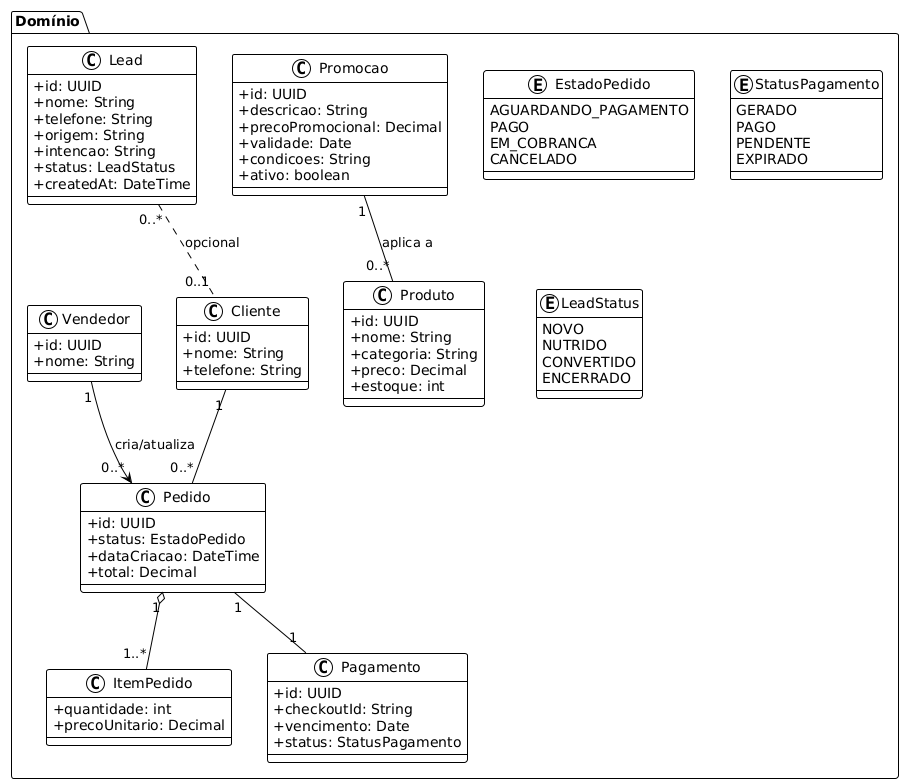

The diagram above was rendered by PlantUML. Its source (embedded in the PNG):
@startuml
!theme plain
skinparam classAttributeIconSize 0
skinparam shadowing false

package "Domínio" {
  class Cliente {
    +id: UUID
    +nome: String
    +telefone: String
  }

  class Produto {
    +id: UUID
    +nome: String
    +categoria: String
    +preco: Decimal
    +estoque: int
  }

  class Promocao {
    +id: UUID
    +descricao: String
    +precoPromocional: Decimal
    +validade: Date
    +condicoes: String
    +ativo: boolean
  }

  class Pedido {
    +id: UUID
    +status: EstadoPedido
    +dataCriacao: DateTime
    +total: Decimal
  }

  class ItemPedido {
    +quantidade: int
    +precoUnitario: Decimal
  }

  class Pagamento {
    +id: UUID
    +checkoutId: String
    +vencimento: Date
    +status: StatusPagamento
  }

  class Lead {
    +id: UUID
    +nome: String
    +telefone: String
    +origem: String
    +intencao: String
    +status: LeadStatus
    +createdAt: DateTime
  }

  class Vendedor {
    +id: UUID
    +nome: String
  }

  enum EstadoPedido {
    AGUARDANDO_PAGAMENTO
    PAGO
    EM_COBRANCA
    CANCELADO
  }

  enum StatusPagamento {
    GERADO
    PAGO
    PENDENTE
    EXPIRADO
  }

  enum LeadStatus {
    NOVO
    NUTRIDO
    CONVERTIDO
    ENCERRADO
  }
}

' Relacionamentos de domínio (iguais ao seu modelo)
Cliente "1" -- "0..*" Pedido
Pedido  "1" o-- "1..*" ItemPedido
Pedido  "1" -- "1" Pagamento
Promocao "1" -- "0..*" Produto : aplica a
Lead "0..*" .. "0..1" Cliente : opcional
Vendedor "1" --> "0..*" Pedido : cria/atualiza
@enduml